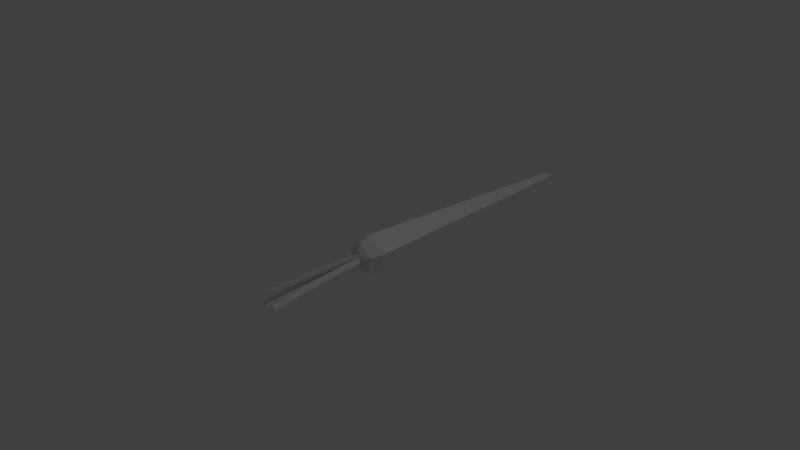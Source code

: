 # Source: carrot.blend  (saved by Blender 2.79.0; exported with 4.5.12 LTS)
import bpy
from mathutils import Matrix  # noqa: F401  (used for matrix-valued properties, if any)

bpy.ops.wm.read_factory_settings(use_empty=True)
scene = bpy.context.scene
scene.name = 'Scene'

# ---- collections
col_collection_1 = bpy.data.collections.new('Collection 1'); scene.collection.children.link(col_collection_1)

# ---- world
world_world = bpy.data.worlds.new('World'); scene.world = world_world
world_world.color = (0.05088, 0.05088, 0.05088)
world_world.use_sun_shadow = False
world_world.sun_shadow_jitter_overblur = 0.0
world_world.cycles.sampling_method = 'MANUAL'

# ---- cameras
cam_camera = bpy.data.cameras.new('Camera')
cam_camera.clip_end = 100.0
cam_camera.lens = 35.0
cam_camera.sensor_width = 32.0
cam_camera.sensor_height = 18.0
cam_camera.ortho_scale = 7.314
cam_camera.dof.focus_distance = 0.0
cam_camera.dof.aperture_fstop = 128.0

# ---- lights
light_lamp = bpy.data.lights.new('Lamp', 'POINT')
light_lamp.transmission_factor = 0.0
light_lamp.cutoff_distance = 30.0
light_lamp.energy = 100.0
light_lamp.shadow_buffer_clip_start = 1.001
light_lamp.shadow_soft_size = 0.1
light_lamp.shadow_maximum_resolution = 0.006
light_lamp.use_absolute_resolution = True

# ---- meshes
me_circle = bpy.data.meshes.new('Circle')
me_circle.from_pydata([(0.0, 1.0, 0.0), (-0.9511, 0.309, 0.0), (-0.5878, -0.809, 0.0), (0.5878, -0.809, 0.0), (0.9511, 0.309, 0.0), (1.709e-08, 0.2834, -12.78), (-0.2695, 0.08756, -12.78), (-0.1666, -0.2292, -12.78), (0.1666, -0.2292, -12.78), (0.2695, 0.08756, -12.78), (2.358e-08, 0.1572, -13.33), (-0.132, 0.06131, -13.33), (-0.08156, -0.09382, -13.33), (0.08156, -0.09382, -13.33), (0.132, 0.06131, -13.33), (5.705e-09, 0.7607, 0.5161), (-0.7235, 0.2351, 0.5161), (-0.4471, -0.6154, 0.5161), (0.4471, -0.6154, 0.5161), (0.7235, 0.2351, 0.5161), (1.85e-08, 0.4368, 0.7004), (-0.4154, 0.135, 0.7004), (-0.2567, -0.3534, 0.7004), (0.2567, -0.3534, 0.7004), (0.4154, 0.135, 0.7004), (-0.06456, 0.1522, 0.6121), (-0.2682, -0.03462, 0.6121), (-0.004593, -0.1176, 0.6121), (0.2452, -0.1288, 0.6188), (-0.03069, -0.1266, 0.6335), (0.1089, 0.1116, 0.6221), (-0.004593, -0.1268, 1.916), (-0.004593, -0.2012, 3.22), (-0.004593, -0.3116, 4.524), (-0.004593, -0.4119, 5.829), (-0.06456, -0.1422, 5.829), (-0.06456, -0.04192, 4.524), (-0.06456, 0.06856, 3.22), (-0.06456, 0.1429, 1.916), (-0.2682, -0.04392, 1.916), (-0.2682, -0.1182, 3.22), (-0.2682, -0.2287, 4.524), (-0.2682, -0.329, 5.829), (0.3178, -0.1163, 1.921), (0.4095, -0.1659, 3.223), (0.5118, -0.2501, 4.525), (0.6111, -0.3246, 5.827), (0.4748, -0.08422, 5.83), (0.3755, -0.009753, 4.528), (0.2732, 0.07446, 3.226), (0.1816, 0.1241, 1.924), (0.04193, -0.1141, 1.936), (0.1336, -0.1637, 3.238), (0.2359, -0.2479, 4.54), (0.3352, -0.3224, 5.842), (0.1568, 0.2652, 0.6188), (0.0815, -0.0002229, 0.6335), (-0.1111, 0.1976, 0.6221), (0.1639, 0.3386, 1.921), (0.2361, 0.4138, 3.223), (0.3444, 0.4901, 4.525), (0.4425, 0.5661, 5.827), (0.1747, 0.4984, 5.83), (0.07653, 0.4224, 4.528), (-0.03178, 0.3461, 3.226), (-0.1039, 0.2709, 1.924), (0.08867, 0.07313, 1.936), (0.1608, 0.1484, 3.238), (0.2691, 0.2247, 4.54), (0.3673, 0.3006, 5.842)], [], [(1, 0, 5, 6), (4, 3, 8, 9), (2, 1, 6, 7), (0, 4, 9, 5), (3, 2, 7, 8), (5, 9, 14, 10), (8, 7, 12, 13), (6, 5, 10, 11), (9, 8, 13, 14), (7, 6, 11, 12), (0, 1, 16, 15), (3, 4, 19, 18), (1, 2, 17, 16), (4, 0, 15, 19), (2, 3, 18, 17), (19, 15, 20, 24), (17, 18, 23, 22), (15, 16, 21, 20), (18, 19, 24, 23), (16, 17, 22, 21), (21, 22, 23, 24, 20), (29, 51, 50, 30), (54, 46, 47), (42, 34, 35), (26, 39, 38, 25), (39, 40, 37, 38), (40, 41, 36, 37), (41, 42, 35, 36), (27, 31, 39, 26), (31, 32, 40, 39), (32, 33, 41, 40), (33, 34, 42, 41), (25, 38, 31, 27), (38, 37, 32, 31), (37, 36, 33, 32), (36, 35, 34, 33), (51, 52, 49, 50), (52, 53, 48, 49), (53, 54, 47, 48), (28, 43, 51, 29), (43, 44, 52, 51), (44, 45, 53, 52), (45, 46, 54, 53), (30, 50, 43, 28), (50, 49, 44, 43), (49, 48, 45, 44), (48, 47, 46, 45), (56, 66, 65, 57), (69, 61, 62), (66, 67, 64, 65), (67, 68, 63, 64), (68, 69, 62, 63), (55, 58, 66, 56), (58, 59, 67, 66), (59, 60, 68, 67), (60, 61, 69, 68), (57, 65, 58, 55), (65, 64, 59, 58), (64, 63, 60, 59), (63, 62, 61, 60)])
_uv = me_circle.uv_layers.new(name='UVMap')
_uv.uv.foreach_set('vector', [0.6409, 0.959, 0.4849, 0.959, 0.5458, 0.03961, 0.59, 0.03961, 0.1091, 0.9615, 0.0, 0.9564, 0.1783, 0.03925, 0.2092, 0.0407, 0.3995, 0.9549, 0.2488, 0.9581, 0.2839, 0.03994, 0.3266, 0.03903, 0.2488, 0.9639, 0.1091, 0.9615, 0.2092, 0.0407, 0.2488, 0.04138, 0.4849, 0.9581, 0.3995, 0.9549, 0.3266, 0.03903, 0.3508, 0.03994, 0.2488, 0.04138, 0.2092, 0.0407, 0.2182, 0.0007117, 0.2376, 0.001045, 0.3508, 0.03994, 0.3266, 0.03903, 0.316, 0.0, 0.3279, 0.0004462, 0.59, 0.03961, 0.5458, 0.03961, 0.5563, 0.0, 0.5779, 0.0, 0.2092, 0.0407, 0.1783, 0.03925, 0.2031, 0.0, 0.2182, 0.0007117, 0.3266, 0.03903, 0.2839, 0.03994, 0.2951, 0.0004462, 0.316, 0.0, 0.4849, 0.959, 0.6409, 0.959, 0.6232, 0.9966, 0.5045, 0.9966, 0.0, 0.9564, 0.1091, 0.9615, 0.111, 0.9982, 0.028, 0.9943, 0.2488, 0.9581, 0.3995, 0.9549, 0.3897, 0.9931, 0.2751, 0.9956, 0.1091, 0.9615, 0.2488, 0.9639, 0.2173, 1.0, 0.111, 0.9982, 0.3995, 0.9549, 0.4849, 0.9581, 0.4547, 0.9956, 0.3897, 0.9931, 0.7106, 0.0, 0.8235, 0.01915, 0.7898, 0.03508, 0.7251, 0.02408, 0.7106, 0.1028, 0.6409, 0.05169, 0.685, 0.05376, 0.7251, 0.0831, 0.8235, 0.01915, 0.8235, 0.08268, 0.7898, 0.07155, 0.7898, 0.03508, 0.6409, 0.05169, 0.7106, 0.0, 0.7251, 0.02408, 0.685, 0.05376, 0.8235, 0.08268, 0.7106, 0.1028, 0.7251, 0.0831, 0.7898, 0.07155, 0.7898, 0.07155, 0.7251, 0.0831, 0.685, 0.05376, 0.7251, 0.02408, 0.7898, 0.03508, 0.9058, 0.0004543, 0.9027, 0.09445, 0.8685, 0.09399, 0.8716, 0.0, 0.8552, 0.3777, 0.8552, 0.3975, 0.8235, 0.3875, 0.8235, 0.4274, 0.8548, 0.4174, 0.8548, 0.4373, 0.7258, 0.1035, 0.7205, 0.1975, 0.6839, 0.1967, 0.6892, 0.1028, 0.7205, 0.1975, 0.7205, 0.2916, 0.684, 0.2909, 0.6839, 0.1967, 0.7205, 0.2916, 0.7236, 0.3859, 0.687, 0.3851, 0.684, 0.2909, 0.7236, 0.3859, 0.7258, 0.4801, 0.6892, 0.4794, 0.687, 0.3851, 0.9412, 0.001492, 0.934, 0.09523, 0.9058, 0.09373, 0.9129, 0.0, 0.934, 0.09523, 0.9341, 0.189, 0.9059, 0.1875, 0.9058, 0.09373, 0.9341, 0.189, 0.9382, 0.2828, 0.91, 0.2813, 0.9059, 0.1875, 0.9382, 0.2828, 0.9412, 0.3766, 0.9129, 0.3751, 0.91, 0.2813, 0.6485, 0.4795, 0.6409, 0.3856, 0.6763, 0.3848, 0.6839, 0.4787, 0.6409, 0.3856, 0.641, 0.2916, 0.6764, 0.2909, 0.6763, 0.3848, 0.641, 0.2916, 0.6453, 0.1976, 0.6808, 0.1968, 0.6764, 0.2909, 0.6453, 0.1976, 0.6485, 0.1036, 0.6839, 0.1028, 0.6808, 0.1968, 0.9027, 0.09445, 0.9027, 0.1885, 0.8685, 0.1881, 0.8685, 0.09399, 0.9027, 0.1885, 0.9045, 0.2826, 0.8703, 0.2822, 0.8685, 0.1881, 0.9045, 0.2826, 0.9058, 0.3767, 0.8716, 0.3763, 0.8703, 0.2822, 1.0, 0.0007026, 0.9918, 0.0946, 0.9716, 0.0939, 0.9798, 0.0, 0.9918, 0.0946, 0.9919, 0.1887, 0.9717, 0.188, 0.9716, 0.0939, 0.9919, 0.1887, 0.9966, 0.283, 0.9764, 0.2823, 0.9717, 0.188, 0.9966, 0.283, 1.0, 0.3772, 0.9798, 0.3765, 0.9764, 0.2823, 0.8319, 0.3777, 0.8235, 0.2838, 0.8601, 0.2827, 0.8685, 0.3766, 0.8235, 0.2838, 0.8236, 0.1897, 0.8602, 0.1886, 0.8601, 0.2827, 0.8236, 0.1897, 0.8284, 0.09535, 0.865, 0.09426, 0.8602, 0.1886, 0.8284, 0.09535, 0.8319, 0.001089, 0.8685, 0.0, 0.865, 0.09426, 0.7662, 0.1035, 0.7618, 0.1974, 0.7258, 0.1967, 0.7302, 0.1028, 0.8549, 0.3975, 0.8549, 0.4174, 0.8235, 0.4076, 0.7618, 0.1974, 0.7618, 0.2916, 0.7258, 0.2909, 0.7258, 0.1967, 0.7618, 0.2916, 0.7644, 0.3858, 0.7284, 0.3851, 0.7258, 0.2909, 0.7644, 0.3858, 0.7662, 0.4801, 0.7302, 0.4794, 0.7284, 0.3851, 0.9449, 0.3765, 0.9412, 0.2825, 0.9679, 0.2823, 0.9716, 0.3763, 0.9412, 0.2825, 0.9412, 0.1885, 0.9679, 0.1883, 0.9679, 0.2823, 0.9412, 0.1885, 0.9434, 0.09432, 0.97, 0.09412, 0.9679, 0.1883, 0.9434, 0.09432, 0.9449, 0.0001975, 0.9716, 0.0, 0.97, 0.09412, 0.773, 0.4805, 0.7662, 0.3868, 0.7996, 0.3854, 0.8065, 0.4791, 0.7662, 0.3868, 0.7663, 0.2927, 0.7997, 0.2913, 0.7996, 0.3854, 0.7663, 0.2927, 0.7702, 0.1985, 0.8036, 0.197, 0.7997, 0.2913, 0.7702, 0.1985, 0.773, 0.1042, 0.8065, 0.1028, 0.8036, 0.197])
me_circle.use_remesh_preserve_volume = False
me_circle.use_remesh_preserve_attributes = False
me_circle.use_mirror_vertex_groups = False
me_circle.use_paint_bone_selection = False
me_circle.use_paint_mask = True
me_circle.update()

# ---- objects
ob_circle = bpy.data.objects.new('Circle', me_circle)
ob_lamp = bpy.data.objects.new('Lamp', light_lamp)
ob_camera = bpy.data.objects.new('Camera', cam_camera)

# ---- transforms, parenting, visibility, modifiers, constraints
ob_circle.location = (0.0, 0.0, 0.0)
ob_circle.rotation_euler = (1.571, -0.0, 0.0)
ob_circle.scale = (0.2782, 0.2782, 0.2782)
ob_circle.lineart.crease_threshold = 0.0
ob_lamp.location = (4.076, 1.005, 5.904)
ob_lamp.rotation_euler = (0.6503, 0.05522, 1.866)
ob_lamp.lock_rotations_4d = False
ob_lamp.empty_display_type = 'ARROWS'
ob_lamp.color = (0.0, 0.0, 0.0, 0.0)
ob_lamp.lineart.crease_threshold = 0.0
ob_camera.location = (7.481, -6.508, 5.344)
ob_camera.rotation_euler = (1.109, 0.0, 0.8149)
ob_camera.lock_rotations_4d = False
ob_camera.empty_display_type = 'ARROWS'
ob_camera.color = (0.0, 0.0, 0.0, 0.0)
ob_camera.display_type = 'WIRE'
ob_camera.lineart.crease_threshold = 0.0

# ---- collection membership
col_collection_1.objects.link(ob_circle)
col_collection_1.objects.link(ob_lamp)
col_collection_1.objects.link(ob_camera)

# ---- scene / render settings (as saved in the file)
scene.camera = ob_camera
scene.frame_start = 1; scene.frame_end = 250; scene.frame_set(1)
scene.render.engine = 'BLENDER_EEVEE_NEXT'
scene.render.resolution_percentage = 50
scene.render.dither_intensity = 0.0
scene.cycles.use_denoising = False
scene.cycles.samples = 128
scene.cycles.sampling_pattern = 'TABULATED_SOBOL'
scene.cycles.light_sampling_threshold = 0.0
scene.cycles.use_adaptive_sampling = False
scene.cycles.use_light_tree = False
scene.cycles.blur_glossy = 0.0
scene.cycles.sample_clamp_indirect = 0.0
scene.view_settings.view_transform = 'Standard'
bpy.context.view_layer.update()
